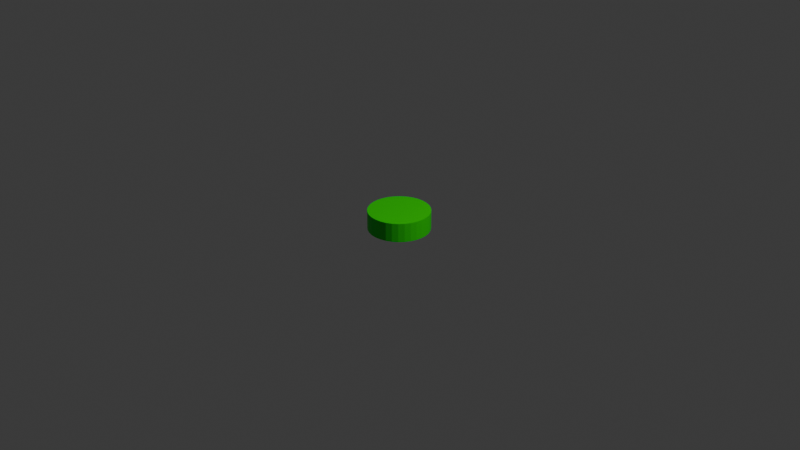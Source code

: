 # Source: Untitled.blend  (saved by Blender 4.5.90; exported with 4.5.12 LTS)
import bpy
from mathutils import Matrix  # noqa: F401  (used for matrix-valued properties, if any)

bpy.ops.wm.read_factory_settings(use_empty=True)
scene = bpy.context.scene
scene.name = 'Scene'

# ---- collections
col_collection = bpy.data.collections.new('Collection'); scene.collection.children.link(col_collection)

# ---- materials (node trees are filled in below, after node groups)
mat_material_001 = bpy.data.materials.new('Material.001')

# ---- material node trees
mat_material_001.use_nodes = True; mat_material_001.node_tree.nodes.clear()
_N = mat_material_001.node_tree.nodes; _L = mat_material_001.node_tree.links
n0 = _N.new('ShaderNodeBsdfPrincipled'); n0.name = 'Principled BSDF'; n0.location = (-200, 100)
n0.inputs[0].default_value = (0.0, 0.8002, 0.003157, 1.0)
n1 = _N.new('ShaderNodeOutputMaterial'); n1.name = 'Material Output'; n1.location = (200, 100)
_L.new(n0.outputs[0], n1.inputs[0])
n1.is_active_output = True

# ---- world
world_world = bpy.data.worlds.new('World'); scene.world = world_world
world_world.use_nodes = True; world_world.node_tree.nodes.clear()
_N = world_world.node_tree.nodes; _L = world_world.node_tree.links
n0 = _N.new('ShaderNodeOutputWorld'); n0.name = 'World Output'; n0.location = (200, 100)
n1 = _N.new('ShaderNodeBackground'); n1.name = 'Background'; n1.location = (-200, 100)
n1.inputs[0].default_value = (0.05088, 0.05088, 0.05088, 1.0)
_L.new(n1.outputs[0], n0.inputs[0])
n0.is_active_output = True
world_world.color = (0.05088, 0.05088, 0.05088)
world_world.sun_shadow_jitter_overblur = 0.0

# ---- cameras
cam_camera = bpy.data.cameras.new('Camera')
cam_camera.clip_end = 100.0
cam_camera.ortho_scale = 7.314

# ---- lights
light_light = bpy.data.lights.new('Light', 'POINT')
light_light.energy = 1000.0
light_light.shadow_soft_size = 0.1

# ---- meshes
me_cylinder = bpy.data.meshes.new('Cylinder')
me_cylinder.from_pydata([(0.0, 1.0, -1.0), (0.0, 1.0, 1.0), (0.1951, 0.9808, -1.0), (0.1951, 0.9808, 1.0), (0.3827, 0.9239, -1.0), (0.3827, 0.9239, 1.0), (0.5556, 0.8315, -1.0), (0.5556, 0.8315, 1.0), (0.7071, 0.7071, -1.0), (0.7071, 0.7071, 1.0), (0.8315, 0.5556, -1.0), (0.8315, 0.5556, 1.0), (0.9239, 0.3827, -1.0), (0.9239, 0.3827, 1.0), (0.9808, 0.1951, -1.0), (0.9808, 0.1951, 1.0), (1.0, 0.0, -1.0), (1.0, 0.0, 1.0), (0.9808, -0.1951, -1.0), (0.9808, -0.1951, 1.0), (0.9239, -0.3827, -1.0), (0.9239, -0.3827, 1.0), (0.8315, -0.5556, -1.0), (0.8315, -0.5556, 1.0), (0.7071, -0.7071, -1.0), (0.7071, -0.7071, 1.0), (0.5556, -0.8315, -1.0), (0.5556, -0.8315, 1.0), (0.3827, -0.9239, -1.0), (0.3827, -0.9239, 1.0), (0.1951, -0.9808, -1.0), (0.1951, -0.9808, 1.0), (0.0, -1.0, -1.0), (0.0, -1.0, 1.0), (-0.1951, -0.9808, -1.0), (-0.1951, -0.9808, 1.0), (-0.3827, -0.9239, -1.0), (-0.3827, -0.9239, 1.0), (-0.5556, -0.8315, -1.0), (-0.5556, -0.8315, 1.0), (-0.7071, -0.7071, -1.0), (-0.7071, -0.7071, 1.0), (-0.8315, -0.5556, -1.0), (-0.8315, -0.5556, 1.0), (-0.9239, -0.3827, -1.0), (-0.9239, -0.3827, 1.0), (-0.9808, -0.1951, -1.0), (-0.9808, -0.1951, 1.0), (-1.0, 0.0, -1.0), (-1.0, 0.0, 1.0), (-0.9808, 0.1951, -1.0), (-0.9808, 0.1951, 1.0), (-0.9239, 0.3827, -1.0), (-0.9239, 0.3827, 1.0), (-0.8315, 0.5556, -1.0), (-0.8315, 0.5556, 1.0), (-0.7071, 0.7071, -1.0), (-0.7071, 0.7071, 1.0), (-0.5556, 0.8315, -1.0), (-0.5556, 0.8315, 1.0), (-0.3827, 0.9239, -1.0), (-0.3827, 0.9239, 1.0), (-0.1951, 0.9808, -1.0), (-0.1951, 0.9808, 1.0)], [], [(0, 1, 3, 2), (2, 3, 5, 4), (4, 5, 7, 6), (6, 7, 9, 8), (8, 9, 11, 10), (10, 11, 13, 12), (12, 13, 15, 14), (14, 15, 17, 16), (16, 17, 19, 18), (18, 19, 21, 20), (20, 21, 23, 22), (22, 23, 25, 24), (24, 25, 27, 26), (26, 27, 29, 28), (28, 29, 31, 30), (30, 31, 33, 32), (32, 33, 35, 34), (34, 35, 37, 36), (36, 37, 39, 38), (38, 39, 41, 40), (40, 41, 43, 42), (42, 43, 45, 44), (44, 45, 47, 46), (46, 47, 49, 48), (48, 49, 51, 50), (50, 51, 53, 52), (52, 53, 55, 54), (54, 55, 57, 56), (56, 57, 59, 58), (58, 59, 61, 60), (3, 1, 63, 61, 59, 57, 55, 53, 51, 49, 47, 45, 43, 41, 39, 37, 35, 33, 31, 29, 27, 25, 23, 21, 19, 17, 15, 13, 11, 9, 7, 5), (60, 61, 63, 62), (62, 63, 1, 0), (0, 2, 4, 6, 8, 10, 12, 14, 16, 18, 20, 22, 24, 26, 28, 30, 32, 34, 36, 38, 40, 42, 44, 46, 48, 50, 52, 54, 56, 58, 60, 62)])
_uv = me_cylinder.uv_layers.new(name='UVMap')
_uv.uv.foreach_set('vector', [1.0, 0.5, 1.0, 1.0, 0.9688, 1.0, 0.9688, 0.5, 0.9688, 0.5, 0.9688, 1.0, 0.9375, 1.0, 0.9375, 0.5, 0.9375, 0.5, 0.9375, 1.0, 0.9062, 1.0, 0.9062, 0.5, 0.9062, 0.5, 0.9062, 1.0, 0.875, 1.0, 0.875, 0.5, 0.875, 0.5, 0.875, 1.0, 0.8438, 1.0, 0.8438, 0.5, 0.8438, 0.5, 0.8438, 1.0, 0.8125, 1.0, 0.8125, 0.5, 0.8125, 0.5, 0.8125, 1.0, 0.7812, 1.0, 0.7812, 0.5, 0.7812, 0.5, 0.7812, 1.0, 0.75, 1.0, 0.75, 0.5, 0.75, 0.5, 0.75, 1.0, 0.7188, 1.0, 0.7188, 0.5, 0.7188, 0.5, 0.7188, 1.0, 0.6875, 1.0, 0.6875, 0.5, 0.6875, 0.5, 0.6875, 1.0, 0.6562, 1.0, 0.6562, 0.5, 0.6562, 0.5, 0.6562, 1.0, 0.625, 1.0, 0.625, 0.5, 0.625, 0.5, 0.625, 1.0, 0.5938, 1.0, 0.5938, 0.5, 0.5938, 0.5, 0.5938, 1.0, 0.5625, 1.0, 0.5625, 0.5, 0.5625, 0.5, 0.5625, 1.0, 0.5312, 1.0, 0.5312, 0.5, 0.5312, 0.5, 0.5312, 1.0, 0.5, 1.0, 0.5, 0.5, 0.5, 0.5, 0.5, 1.0, 0.4688, 1.0, 0.4688, 0.5, 0.4688, 0.5, 0.4688, 1.0, 0.4375, 1.0, 0.4375, 0.5, 0.4375, 0.5, 0.4375, 1.0, 0.4062, 1.0, 0.4062, 0.5, 0.4062, 0.5, 0.4062, 1.0, 0.375, 1.0, 0.375, 0.5, 0.375, 0.5, 0.375, 1.0, 0.3438, 1.0, 0.3438, 0.5, 0.3438, 0.5, 0.3438, 1.0, 0.3125, 1.0, 0.3125, 0.5, 0.3125, 0.5, 0.3125, 1.0, 0.2812, 1.0, 0.2812, 0.5, 0.2812, 0.5, 0.2812, 1.0, 0.25, 1.0, 0.25, 0.5, 0.25, 0.5, 0.25, 1.0, 0.2188, 1.0, 0.2188, 0.5, 0.2188, 0.5, 0.2188, 1.0, 0.1875, 1.0, 0.1875, 0.5, 0.1875, 0.5, 0.1875, 1.0, 0.1562, 1.0, 0.1562, 0.5, 0.1562, 0.5, 0.1562, 1.0, 0.125, 1.0, 0.125, 0.5, 0.125, 0.5, 0.125, 1.0, 0.09375, 1.0, 0.09375, 0.5, 0.09375, 0.5, 0.09375, 1.0, 0.0625, 1.0, 0.0625, 0.5, 0.2968, 0.4854, 0.25, 0.49, 0.2032, 0.4854, 0.1582, 0.4717, 0.1167, 0.4496, 0.08029, 0.4197, 0.05045, 0.3833, 0.02827, 0.3418, 0.01461, 0.2968, 0.01, 0.25, 0.01461, 0.2032, 0.02827, 0.1582, 0.05045, 0.1167, 0.08029, 0.08029, 0.1167, 0.05045, 0.1582, 0.02827, 0.2032, 0.01461, 0.25, 0.01, 0.2968, 0.01461, 0.3418, 0.02827, 0.3833, 0.05045, 0.4197, 0.08029, 0.4496, 0.1167, 0.4717, 0.1582, 0.4854, 0.2032, 0.49, 0.25, 0.4854, 0.2968, 0.4717, 0.3418, 0.4496, 0.3833, 0.4197, 0.4197, 0.3833, 0.4496, 0.3418, 0.4717, 0.0625, 0.5, 0.0625, 1.0, 0.03125, 1.0, 0.03125, 0.5, 0.03125, 0.5, 0.03125, 1.0, 0.0, 1.0, 0.0, 0.5, 0.75, 0.49, 0.7968, 0.4854, 0.8418, 0.4717, 0.8833, 0.4496, 0.9197, 0.4197, 0.9496, 0.3833, 0.9717, 0.3418, 0.9854, 0.2968, 0.99, 0.25, 0.9854, 0.2032, 0.9717, 0.1582, 0.9496, 0.1167, 0.9197, 0.08029, 0.8833, 0.05045, 0.8418, 0.02827, 0.7968, 0.01461, 0.75, 0.01, 0.7032, 0.01461, 0.6582, 0.02827, 0.6167, 0.05045, 0.5803, 0.08029, 0.5504, 0.1167, 0.5283, 0.1582, 0.5146, 0.2032, 0.51, 0.25, 0.5146, 0.2968, 0.5283, 0.3418, 0.5504, 0.3833, 0.5803, 0.4197, 0.6167, 0.4496, 0.6582, 0.4717, 0.7032, 0.4854])
me_cylinder.materials.append(mat_material_001)
me_cylinder.update()

# ---- objects
ob_light = bpy.data.objects.new('Light', light_light)
ob_camera = bpy.data.objects.new('Camera', cam_camera)
ob_cylinder = bpy.data.objects.new('Cylinder', me_cylinder)

# ---- transforms, parenting, visibility, modifiers, constraints
ob_light.location = (4.076, 1.005, 5.904)
ob_light.rotation_euler = (0.6503, 0.05522, 1.866)
ob_light.lock_rotations_4d = False
ob_light.empty_display_type = 'ARROWS'
ob_light.color = (0.0, 0.0, 0.0, 0.0)
ob_light.lineart.crease_threshold = 0.0
ob_camera.location = (7.359, -6.926, 4.958)
ob_camera.rotation_euler = (1.109, 0.0, 0.8149)
ob_camera.lock_rotations_4d = False
ob_camera.empty_display_type = 'ARROWS'
ob_camera.color = (0.0, 0.0, 0.0, 0.0)
ob_camera.display_type = 'WIRE'
ob_camera.lineart.crease_threshold = 0.0
ob_cylinder.location = (0.0, 0.0, 0.0)
ob_cylinder.scale = (0.325, 0.325, 0.1)

# ---- collection membership
col_collection.objects.link(ob_light)
col_collection.objects.link(ob_camera)
col_collection.objects.link(ob_cylinder)

# ---- scene / render settings (as saved in the file)
scene.camera = ob_camera
scene.frame_start = 1; scene.frame_end = 250; scene.frame_set(1)
scene.render.engine = 'BLENDER_EEVEE_NEXT'
bpy.context.view_layer.update()
